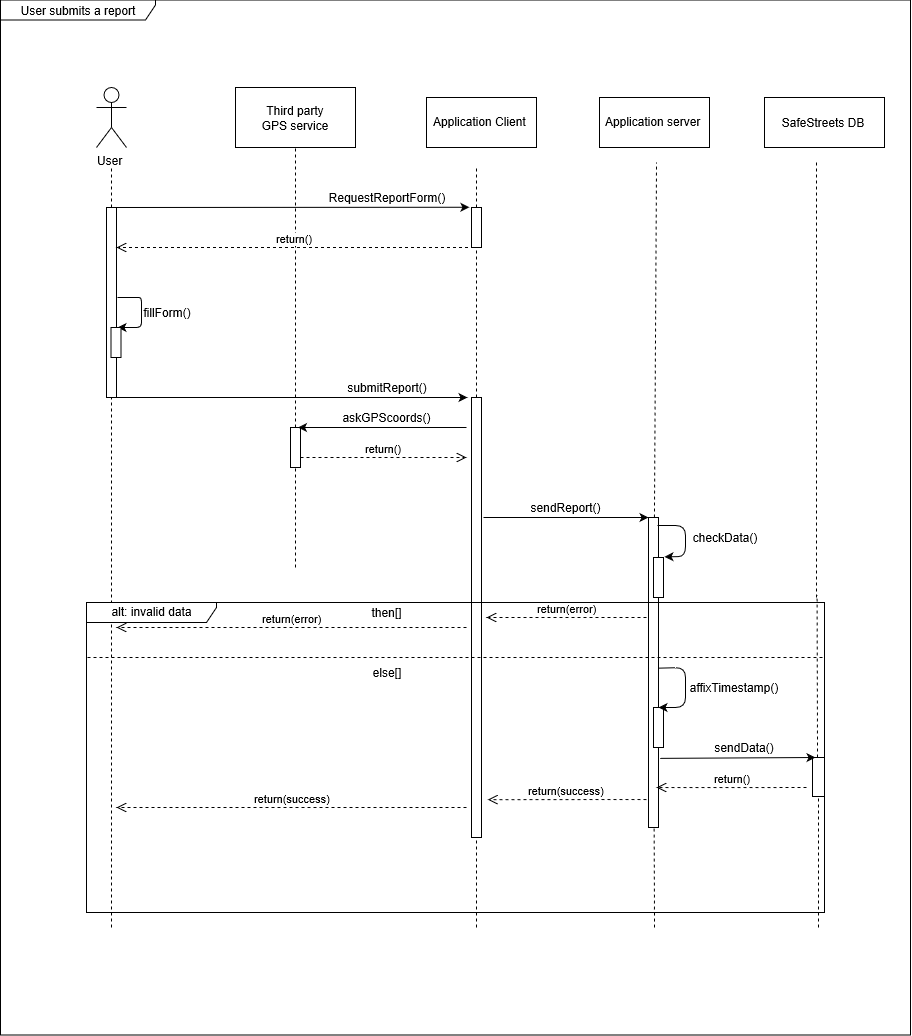

The diagram above was exported from draw.io. Its source (the exported page's mxGraphModel, read from the mxfile embedded in the PNG):
<mxGraphModel grid="1" dx="3478" dy="1423" gridSize="10" guides="1" tooltips="1" connect="1" arrows="1" fold="1" page="1" pageScale="1" pageWidth="827" pageHeight="1169" math="0" shadow="0">
  <root>
    <mxCell id="0" />
    <mxCell id="1" parent="0" />
    <mxCell id="svMN66HISs9Sq0-rBX0S-2" value="User" parent="1" vertex="1" style="shape=umlActor;verticalLabelPosition=bottom;labelBackgroundColor=#ffffff;verticalAlign=top;html=1;">
      <mxGeometry as="geometry" width="30" height="60" y="640" x="-200" />
    </mxCell>
    <mxCell id="svMN66HISs9Sq0-rBX0S-3" value="Application Client" parent="1" vertex="1" style="html=1;">
      <mxGeometry as="geometry" width="110" height="50" y="650" x="130" />
    </mxCell>
    <mxCell id="svMN66HISs9Sq0-rBX0S-4" value="Application server" parent="1" vertex="1" style="html=1;">
      <mxGeometry as="geometry" width="110" height="50" y="650" x="303" />
    </mxCell>
    <mxCell id="svMN66HISs9Sq0-rBX0S-10" value="" parent="1" style="endArrow=classic;html=1;entryX=-0.21;entryY=-0.006;entryDx=0;entryDy=0;entryPerimeter=0;" edge="1" target="svMN66HISs9Sq0-rBX0S-34">
      <mxGeometry as="geometry" width="50" height="50" relative="1">
        <mxPoint as="sourcePoint" y="760" x="-180" />
        <mxPoint as="targetPoint" y="760" x="180" />
      </mxGeometry>
    </mxCell>
    <mxCell id="svMN66HISs9Sq0-rBX0S-11" value="RequestReportForm()" parent="1" vertex="1" style="text;html=1;strokeColor=none;fillColor=none;align=center;verticalAlign=middle;whiteSpace=wrap;rounded=0;">
      <mxGeometry as="geometry" width="40" height="20" y="740" x="70" />
    </mxCell>
    <mxCell id="svMN66HISs9Sq0-rBX0S-19" value="fillForm()" parent="1" vertex="1" style="text;html=1;strokeColor=none;fillColor=none;align=center;verticalAlign=middle;whiteSpace=wrap;rounded=0;">
      <mxGeometry as="geometry" width="40" height="20" y="855" x="-150" />
    </mxCell>
    <mxCell id="svMN66HISs9Sq0-rBX0S-21" value="" parent="1" style="endArrow=none;dashed=1;html=1;" edge="1" source="svMN66HISs9Sq0-rBX0S-25">
      <mxGeometry as="geometry" width="50" height="50" relative="1">
        <mxPoint as="sourcePoint" y="1170" x="-185" />
        <mxPoint as="targetPoint" y="720" x="-185" />
      </mxGeometry>
    </mxCell>
    <mxCell id="svMN66HISs9Sq0-rBX0S-22" value="" parent="1" style="endArrow=none;dashed=1;html=1;" edge="1" source="svMN66HISs9Sq0-rBX0S-34">
      <mxGeometry as="geometry" width="50" height="50" relative="1">
        <mxPoint as="sourcePoint" y="1169" x="180" />
        <mxPoint as="targetPoint" y="719" x="180" />
      </mxGeometry>
    </mxCell>
    <mxCell id="svMN66HISs9Sq0-rBX0S-23" value="" parent="1" style="endArrow=none;dashed=1;html=1;" edge="1" source="svMN66HISs9Sq0-rBX0S-40">
      <mxGeometry as="geometry" width="50" height="50" relative="1">
        <mxPoint as="sourcePoint" y="1165" x="360" />
        <mxPoint as="targetPoint" y="715" x="360" />
      </mxGeometry>
    </mxCell>
    <mxCell id="svMN66HISs9Sq0-rBX0S-25" value="" parent="1" vertex="1" style="rounded=0;whiteSpace=wrap;html=1;">
      <mxGeometry as="geometry" width="10" height="190" y="760" x="-190" />
    </mxCell>
    <mxCell id="svMN66HISs9Sq0-rBX0S-26" value="" parent="1" style="endArrow=none;dashed=1;html=1;" edge="1" target="svMN66HISs9Sq0-rBX0S-25">
      <mxGeometry as="geometry" width="50" height="50" relative="1">
        <mxPoint as="sourcePoint" y="1480" x="-185" />
        <mxPoint as="targetPoint" y="720" x="-335" />
      </mxGeometry>
    </mxCell>
    <mxCell id="svMN66HISs9Sq0-rBX0S-27" value="" parent="1" style="endArrow=classic;html=1;" edge="1">
      <mxGeometry as="geometry" width="50" height="50" relative="1">
        <mxPoint as="sourcePoint" y="850" x="-179" />
        <mxPoint as="targetPoint" y="880" x="-179" />
        <Array as="points">
          <mxPoint y="850" x="-165" />
          <mxPoint y="850" x="-155" />
          <mxPoint y="860" x="-155" />
          <mxPoint y="880" x="-155" />
          <mxPoint y="880" x="-165" />
        </Array>
      </mxGeometry>
    </mxCell>
    <mxCell id="svMN66HISs9Sq0-rBX0S-28" value="" parent="1" vertex="1" style="rounded=0;whiteSpace=wrap;html=1;">
      <mxGeometry as="geometry" width="10" height="30" y="880" x="-185.5" />
    </mxCell>
    <mxCell id="svMN66HISs9Sq0-rBX0S-30" value="" parent="1" style="endArrow=classic;html=1;exitX=0.75;exitY=1;exitDx=0;exitDy=0;entryX=-0.4;entryY=0;entryDx=0;entryDy=0;entryPerimeter=0;" edge="1" target="svMN66HISs9Sq0-rBX0S-36" source="svMN66HISs9Sq0-rBX0S-25">
      <mxGeometry as="geometry" width="50" height="50" relative="1">
        <mxPoint as="sourcePoint" y="970" x="40" />
        <mxPoint as="targetPoint" y="950" x="180" />
      </mxGeometry>
    </mxCell>
    <mxCell id="svMN66HISs9Sq0-rBX0S-31" value="submitReport()" parent="1" vertex="1" style="text;html=1;strokeColor=none;fillColor=none;align=center;verticalAlign=middle;whiteSpace=wrap;rounded=0;">
      <mxGeometry as="geometry" width="40" height="20" y="930" x="70" />
    </mxCell>
    <mxCell id="svMN66HISs9Sq0-rBX0S-34" value="" parent="1" vertex="1" style="rounded=0;whiteSpace=wrap;html=1;">
      <mxGeometry as="geometry" width="10" height="40" y="760" x="175" />
    </mxCell>
    <mxCell id="svMN66HISs9Sq0-rBX0S-35" value="" parent="1" style="endArrow=none;dashed=1;html=1;" edge="1" target="svMN66HISs9Sq0-rBX0S-34" source="svMN66HISs9Sq0-rBX0S-36">
      <mxGeometry as="geometry" width="50" height="50" relative="1">
        <mxPoint as="sourcePoint" y="1169" x="180" />
        <mxPoint as="targetPoint" y="719" x="180" />
      </mxGeometry>
    </mxCell>
    <mxCell id="svMN66HISs9Sq0-rBX0S-36" value="" parent="1" vertex="1" style="rounded=0;whiteSpace=wrap;html=1;">
      <mxGeometry as="geometry" width="10" height="440" y="950" x="175" />
    </mxCell>
    <mxCell id="svMN66HISs9Sq0-rBX0S-37" value="" parent="1" style="endArrow=none;dashed=1;html=1;" edge="1" target="svMN66HISs9Sq0-rBX0S-36">
      <mxGeometry as="geometry" width="50" height="50" relative="1">
        <mxPoint as="sourcePoint" y="1480" x="180" />
        <mxPoint as="targetPoint" y="800" x="180" />
      </mxGeometry>
    </mxCell>
    <mxCell id="svMN66HISs9Sq0-rBX0S-38" value="" parent="1" style="endArrow=classic;html=1;" edge="1">
      <mxGeometry as="geometry" width="50" height="50" relative="1">
        <mxPoint as="sourcePoint" y="1070" x="187" />
        <mxPoint as="targetPoint" y="1070" x="352" />
      </mxGeometry>
    </mxCell>
    <mxCell id="svMN66HISs9Sq0-rBX0S-40" value="" parent="1" vertex="1" style="rounded=0;whiteSpace=wrap;html=1;">
      <mxGeometry as="geometry" width="10" height="310" y="1070" x="352" />
    </mxCell>
    <mxCell id="svMN66HISs9Sq0-rBX0S-41" value="" parent="1" style="endArrow=none;dashed=1;html=1;" edge="1" target="svMN66HISs9Sq0-rBX0S-40">
      <mxGeometry as="geometry" width="50" height="50" relative="1">
        <mxPoint as="sourcePoint" y="1480" x="358" />
        <mxPoint as="targetPoint" y="815" x="359.0000000000002" />
      </mxGeometry>
    </mxCell>
    <mxCell id="svMN66HISs9Sq0-rBX0S-42" value="sendReport()" parent="1" vertex="1" style="text;html=1;strokeColor=none;fillColor=none;align=center;verticalAlign=middle;whiteSpace=wrap;rounded=0;">
      <mxGeometry as="geometry" width="40" height="20" y="1050" x="249" />
    </mxCell>
    <mxCell id="svMN66HISs9Sq0-rBX0S-43" value="" parent="1" style="endArrow=classic;html=1;entryX=1.094;entryY=-0.016;entryDx=0;entryDy=0;entryPerimeter=0;" edge="1" target="svMN66HISs9Sq0-rBX0S-45">
      <mxGeometry as="geometry" width="50" height="50" relative="1">
        <mxPoint as="sourcePoint" y="1078" x="361" />
        <mxPoint as="targetPoint" y="1109" x="364" />
        <Array as="points">
          <mxPoint y="1078" x="389" />
          <mxPoint y="1109" x="389" />
        </Array>
      </mxGeometry>
    </mxCell>
    <mxCell id="svMN66HISs9Sq0-rBX0S-44" value="checkData()" parent="1" vertex="1" style="text;html=1;strokeColor=none;fillColor=none;align=center;verticalAlign=middle;whiteSpace=wrap;rounded=0;">
      <mxGeometry as="geometry" width="40" height="20" y="1080" x="409" />
    </mxCell>
    <mxCell id="svMN66HISs9Sq0-rBX0S-45" value="" parent="1" vertex="1" style="rounded=0;whiteSpace=wrap;html=1;">
      <mxGeometry as="geometry" width="10" height="40" y="1110" x="357" />
    </mxCell>
    <mxCell id="svMN66HISs9Sq0-rBX0S-54" value="" parent="1" vertex="1" style="rounded=0;whiteSpace=wrap;html=1;">
      <mxGeometry as="geometry" width="10" height="40" y="1260" x="357" />
    </mxCell>
    <mxCell id="svMN66HISs9Sq0-rBX0S-55" value="" parent="1" style="endArrow=classic;html=1;exitX=1.006;exitY=0.486;exitDx=0;exitDy=0;exitPerimeter=0;entryX=0.5;entryY=0;entryDx=0;entryDy=0;" edge="1" target="svMN66HISs9Sq0-rBX0S-54" source="svMN66HISs9Sq0-rBX0S-40">
      <mxGeometry as="geometry" width="50" height="50" relative="1">
        <mxPoint as="sourcePoint" y="1250" x="219" />
        <mxPoint as="targetPoint" y="1220" x="389" />
        <Array as="points">
          <mxPoint y="1220" x="389" />
          <mxPoint y="1260" x="389" />
        </Array>
      </mxGeometry>
    </mxCell>
    <mxCell id="svMN66HISs9Sq0-rBX0S-56" value="affixTimestamp()" parent="1" vertex="1" style="text;html=1;strokeColor=none;fillColor=none;align=center;verticalAlign=middle;whiteSpace=wrap;rounded=0;">
      <mxGeometry as="geometry" width="40" height="20" y="1230" x="417" />
    </mxCell>
    <mxCell id="svMN66HISs9Sq0-rBX0S-57" value="" parent="1" vertex="1" style="rounded=0;whiteSpace=wrap;html=1;">
      <mxGeometry as="geometry" width="120" height="60" y="640" x="-61" />
    </mxCell>
    <mxCell id="svMN66HISs9Sq0-rBX0S-58" value="Third party GPS service" parent="1" vertex="1" style="text;html=1;strokeColor=none;fillColor=none;align=center;verticalAlign=middle;whiteSpace=wrap;rounded=0;">
      <mxGeometry as="geometry" width="70" height="20" y="660" x="-36" />
    </mxCell>
    <mxCell id="svMN66HISs9Sq0-rBX0S-59" value="" parent="1" style="endArrow=none;dashed=1;html=1;entryX=0.5;entryY=1;entryDx=0;entryDy=0;" edge="1" target="svMN66HISs9Sq0-rBX0S-57" source="svMN66HISs9Sq0-rBX0S-93">
      <mxGeometry as="geometry" width="50" height="50" relative="1">
        <mxPoint as="sourcePoint" y="1120" x="-1" />
        <mxPoint as="targetPoint" y="740" x="19" />
      </mxGeometry>
    </mxCell>
    <mxCell id="svMN66HISs9Sq0-rBX0S-65" value="" parent="1" vertex="1" style="rounded=0;whiteSpace=wrap;html=1;">
      <mxGeometry as="geometry" width="120" height="50" y="650" x="468" />
    </mxCell>
    <mxCell id="svMN66HISs9Sq0-rBX0S-66" value="SafeStreets DB" parent="1" vertex="1" style="text;html=1;strokeColor=none;fillColor=none;align=center;verticalAlign=middle;whiteSpace=wrap;rounded=0;">
      <mxGeometry as="geometry" width="102" height="20" y="665" x="476" />
    </mxCell>
    <mxCell id="svMN66HISs9Sq0-rBX0S-68" value="" parent="1" style="endArrow=none;dashed=1;html=1;" edge="1">
      <mxGeometry as="geometry" width="50" height="50" relative="1">
        <mxPoint as="sourcePoint" y="1150" x="520" />
        <mxPoint as="targetPoint" y="712" x="520" />
        <Array as="points" />
      </mxGeometry>
    </mxCell>
    <mxCell id="svMN66HISs9Sq0-rBX0S-69" value="" parent="1" vertex="1" style="rounded=0;whiteSpace=wrap;html=1;">
      <mxGeometry as="geometry" width="12" height="39" y="1310" x="516" />
    </mxCell>
    <mxCell id="svMN66HISs9Sq0-rBX0S-70" value="" parent="1" style="endArrow=none;dashed=1;html=1;" edge="1" target="svMN66HISs9Sq0-rBX0S-69">
      <mxGeometry as="geometry" width="50" height="50" relative="1">
        <mxPoint as="sourcePoint" y="1310" x="522" />
        <mxPoint as="targetPoint" y="712" x="520" />
        <Array as="points" />
      </mxGeometry>
    </mxCell>
    <mxCell id="svMN66HISs9Sq0-rBX0S-71" value="" parent="1" style="endArrow=classic;html=1;exitX=1.165;exitY=0.777;exitDx=0;exitDy=0;exitPerimeter=0;entryX=0.25;entryY=0;entryDx=0;entryDy=0;" edge="1" target="svMN66HISs9Sq0-rBX0S-69" source="svMN66HISs9Sq0-rBX0S-40">
      <mxGeometry as="geometry" width="50" height="50" relative="1">
        <mxPoint as="sourcePoint" y="1350" x="229" />
        <mxPoint as="targetPoint" y="1300" x="279" />
      </mxGeometry>
    </mxCell>
    <mxCell id="svMN66HISs9Sq0-rBX0S-72" value="sendData()" parent="1" vertex="1" style="text;html=1;strokeColor=none;fillColor=none;align=center;verticalAlign=middle;whiteSpace=wrap;rounded=0;">
      <mxGeometry as="geometry" width="40" height="20" y="1290" x="427" />
    </mxCell>
    <mxCell id="svMN66HISs9Sq0-rBX0S-82" value="User submits a report" parent="1" vertex="1" style="shape=umlFrame;whiteSpace=wrap;html=1;width=155;height=20;">
      <mxGeometry as="geometry" width="910" height="1035" y="552.5" x="-296" />
    </mxCell>
    <mxCell id="svMN66HISs9Sq0-rBX0S-84" value="alt: invalid data" parent="1" vertex="1" style="shape=umlFrame;whiteSpace=wrap;html=1;width=130;height=20;">
      <mxGeometry as="geometry" width="738" height="310" y="1155" x="-210" />
    </mxCell>
    <mxCell id="svMN66HISs9Sq0-rBX0S-86" value="" parent="1" style="endArrow=none;dashed=1;html=1;" edge="1">
      <mxGeometry as="geometry" width="50" height="50" relative="1">
        <mxPoint as="sourcePoint" y="1210" x="-209" />
        <mxPoint as="targetPoint" y="1210" x="529" />
      </mxGeometry>
    </mxCell>
    <mxCell id="svMN66HISs9Sq0-rBX0S-89" value="return()" parent="1" style="html=1;verticalAlign=bottom;endArrow=open;dashed=1;endSize=8;exitX=0.25;exitY=1;exitDx=0;exitDy=0;" edge="1" source="svMN66HISs9Sq0-rBX0S-34">
      <mxGeometry as="geometry" relative="1">
        <mxPoint as="sourcePoint" y="580" x="-110" />
        <mxPoint as="targetPoint" y="800" x="-180" />
      </mxGeometry>
    </mxCell>
    <mxCell id="svMN66HISs9Sq0-rBX0S-91" value="return(error)" parent="1" style="html=1;verticalAlign=bottom;endArrow=open;dashed=1;endSize=8;" edge="1">
      <mxGeometry as="geometry" relative="1">
        <mxPoint as="sourcePoint" y="1170" x="350" />
        <mxPoint as="targetPoint" y="1170" x="190" />
      </mxGeometry>
    </mxCell>
    <mxCell id="svMN66HISs9Sq0-rBX0S-93" value="" parent="1" vertex="1" style="rounded=0;whiteSpace=wrap;html=1;">
      <mxGeometry as="geometry" width="10" height="40" y="980" x="-6" />
    </mxCell>
    <mxCell id="svMN66HISs9Sq0-rBX0S-94" value="" parent="1" style="endArrow=none;dashed=1;html=1;entryX=0.5;entryY=1;entryDx=0;entryDy=0;" edge="1" target="svMN66HISs9Sq0-rBX0S-93">
      <mxGeometry as="geometry" width="50" height="50" relative="1">
        <mxPoint as="sourcePoint" y="1120" x="-1" />
        <mxPoint as="targetPoint" y="700" x="-1" />
      </mxGeometry>
    </mxCell>
    <mxCell id="svMN66HISs9Sq0-rBX0S-95" value="" parent="1" style="endArrow=classic;html=1;entryX=0.75;entryY=0;entryDx=0;entryDy=0;" edge="1" target="svMN66HISs9Sq0-rBX0S-93">
      <mxGeometry as="geometry" width="50" height="50" relative="1">
        <mxPoint as="sourcePoint" y="980" x="170" />
        <mxPoint as="targetPoint" y="970" x="120" />
      </mxGeometry>
    </mxCell>
    <mxCell id="svMN66HISs9Sq0-rBX0S-98" value="askGPScoords()" parent="1" vertex="1" style="text;html=1;strokeColor=none;fillColor=none;align=center;verticalAlign=middle;whiteSpace=wrap;rounded=0;">
      <mxGeometry as="geometry" width="40" height="20" y="960" x="70" />
    </mxCell>
    <mxCell id="svMN66HISs9Sq0-rBX0S-102" value="" parent="1" style="endArrow=none;dashed=1;html=1;" edge="1">
      <mxGeometry as="geometry" width="50" height="50" relative="1">
        <mxPoint as="sourcePoint" y="1310" x="521" />
        <mxPoint as="targetPoint" y="1147.5" x="520.5486111111113" />
        <Array as="points" />
      </mxGeometry>
    </mxCell>
    <mxCell id="svMN66HISs9Sq0-rBX0S-104" value="return()" parent="1" style="html=1;verticalAlign=bottom;endArrow=open;dashed=1;endSize=8;entryX=0.8;entryY=0.871;entryDx=0;entryDy=0;entryPerimeter=0;" edge="1" target="svMN66HISs9Sq0-rBX0S-40">
      <mxGeometry as="geometry" relative="1">
        <mxPoint as="sourcePoint" y="1340" x="510" />
        <mxPoint as="targetPoint" y="1340" x="390" />
      </mxGeometry>
    </mxCell>
    <mxCell id="svMN66HISs9Sq0-rBX0S-105" value="return(success)" parent="1" style="html=1;verticalAlign=bottom;endArrow=open;dashed=1;endSize=8;entryX=1.629;entryY=0.914;entryDx=0;entryDy=0;entryPerimeter=0;" edge="1" target="svMN66HISs9Sq0-rBX0S-36">
      <mxGeometry as="geometry" relative="1">
        <mxPoint as="sourcePoint" y="1352" x="350" />
        <mxPoint as="targetPoint" y="1350" x="270" />
      </mxGeometry>
    </mxCell>
    <mxCell id="svMN66HISs9Sq0-rBX0S-106" value="return(success)" parent="1" style="html=1;verticalAlign=bottom;endArrow=open;dashed=1;endSize=8;" edge="1">
      <mxGeometry as="geometry" relative="1">
        <mxPoint as="sourcePoint" y="1360" x="170" />
        <mxPoint as="targetPoint" y="1360" x="-180" />
      </mxGeometry>
    </mxCell>
    <mxCell id="svMN66HISs9Sq0-rBX0S-110" value="" parent="1" style="endArrow=none;dashed=1;html=1;entryX=0.5;entryY=1;entryDx=0;entryDy=0;" edge="1" target="svMN66HISs9Sq0-rBX0S-69">
      <mxGeometry as="geometry" width="50" height="50" relative="1">
        <mxPoint as="sourcePoint" y="1480" x="522" />
        <mxPoint as="targetPoint" y="1380" x="500" />
      </mxGeometry>
    </mxCell>
    <mxCell id="svMN66HISs9Sq0-rBX0S-111" value="return(error)" parent="1" style="html=1;verticalAlign=bottom;endArrow=open;dashed=1;endSize=8;" edge="1">
      <mxGeometry as="geometry" relative="1">
        <mxPoint as="sourcePoint" y="1180" x="170" />
        <mxPoint as="targetPoint" y="1180" x="-180" />
      </mxGeometry>
    </mxCell>
    <mxCell id="svMN66HISs9Sq0-rBX0S-113" value="then[]" parent="1" vertex="1" style="text;html=1;strokeColor=none;fillColor=none;align=center;verticalAlign=middle;whiteSpace=wrap;rounded=0;">
      <mxGeometry as="geometry" width="40" height="20" y="1155" x="70" />
    </mxCell>
    <mxCell id="svMN66HISs9Sq0-rBX0S-116" value="else[]" parent="1" vertex="1" style="text;html=1;strokeColor=none;fillColor=none;align=center;verticalAlign=middle;whiteSpace=wrap;rounded=0;">
      <mxGeometry as="geometry" width="40" height="20" y="1215" x="70" />
    </mxCell>
    <mxCell id="svMN66HISs9Sq0-rBX0S-119" value="return()" parent="1" style="html=1;verticalAlign=bottom;endArrow=open;dashed=1;endSize=8;exitX=1;exitY=0.75;exitDx=0;exitDy=0;" edge="1" source="svMN66HISs9Sq0-rBX0S-93">
      <mxGeometry as="geometry" relative="1">
        <mxPoint as="sourcePoint" y="1048.5" x="130" />
        <mxPoint as="targetPoint" y="1010" x="170" />
      </mxGeometry>
    </mxCell>
  </root>
</mxGraphModel>